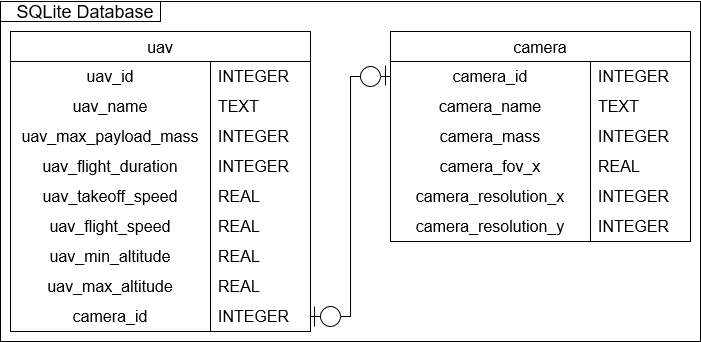

The diagram above was exported from draw.io. Its source (the exported page's mxGraphModel, read from the mxfile embedded in the PNG):
<mxGraphModel dx="925" dy="1605" grid="1" gridSize="10" guides="1" tooltips="1" connect="1" arrows="1" fold="1" page="1" pageScale="1" pageWidth="850" pageHeight="1100" math="0" shadow="0">
  <root>
    <mxCell id="0" />
    <mxCell id="1" parent="0" />
    <mxCell id="N6RUif81dUaBytvj0HDZ-65" value="" style="rounded=0;whiteSpace=wrap;html=1;" parent="1" vertex="1">
      <mxGeometry width="700" height="340" as="geometry" />
    </mxCell>
    <mxCell id="N6RUif81dUaBytvj0HDZ-1" value="uav" style="shape=table;startSize=30;container=1;collapsible=0;childLayout=tableLayout;fixedRows=1;rowLines=0;fontStyle=0;strokeColor=default;fontSize=16;" parent="1" vertex="1">
      <mxGeometry x="10" y="30" width="300" height="300" as="geometry" />
    </mxCell>
    <mxCell id="N6RUif81dUaBytvj0HDZ-2" value="" style="shape=tableRow;horizontal=0;startSize=0;swimlaneHead=0;swimlaneBody=0;top=0;left=0;bottom=0;right=0;collapsible=0;dropTarget=0;fillColor=none;points=[[0,0.5],[1,0.5]];portConstraint=eastwest;strokeColor=inherit;fontSize=16;" parent="N6RUif81dUaBytvj0HDZ-1" vertex="1">
      <mxGeometry y="30" width="300" height="30" as="geometry" />
    </mxCell>
    <mxCell id="N6RUif81dUaBytvj0HDZ-3" value="uav_id" style="shape=partialRectangle;html=1;whiteSpace=wrap;connectable=0;fillColor=none;top=0;left=0;bottom=0;right=0;overflow=hidden;pointerEvents=1;strokeColor=inherit;fontSize=16;" parent="N6RUif81dUaBytvj0HDZ-2" vertex="1">
      <mxGeometry width="200" height="30" as="geometry">
        <mxRectangle width="200" height="30" as="alternateBounds" />
      </mxGeometry>
    </mxCell>
    <mxCell id="N6RUif81dUaBytvj0HDZ-4" value="INTEGER" style="shape=partialRectangle;html=1;whiteSpace=wrap;connectable=0;fillColor=none;top=0;left=0;bottom=0;right=0;align=left;spacingLeft=6;overflow=hidden;strokeColor=inherit;fontSize=16;" parent="N6RUif81dUaBytvj0HDZ-2" vertex="1">
      <mxGeometry x="200" width="100" height="30" as="geometry">
        <mxRectangle width="100" height="30" as="alternateBounds" />
      </mxGeometry>
    </mxCell>
    <mxCell id="N6RUif81dUaBytvj0HDZ-5" value="" style="shape=tableRow;horizontal=0;startSize=0;swimlaneHead=0;swimlaneBody=0;top=0;left=0;bottom=0;right=0;collapsible=0;dropTarget=0;fillColor=none;points=[[0,0.5],[1,0.5]];portConstraint=eastwest;strokeColor=inherit;fontSize=16;" parent="N6RUif81dUaBytvj0HDZ-1" vertex="1">
      <mxGeometry y="60" width="300" height="30" as="geometry" />
    </mxCell>
    <mxCell id="N6RUif81dUaBytvj0HDZ-6" value="uav_name" style="shape=partialRectangle;html=1;whiteSpace=wrap;connectable=0;fillColor=none;top=0;left=0;bottom=0;right=0;overflow=hidden;strokeColor=inherit;fontSize=16;align=center;" parent="N6RUif81dUaBytvj0HDZ-5" vertex="1">
      <mxGeometry width="200" height="30" as="geometry">
        <mxRectangle width="200" height="30" as="alternateBounds" />
      </mxGeometry>
    </mxCell>
    <mxCell id="N6RUif81dUaBytvj0HDZ-7" value="TEXT" style="shape=partialRectangle;html=1;whiteSpace=wrap;connectable=0;fillColor=none;top=0;left=0;bottom=0;right=0;align=left;spacingLeft=6;overflow=hidden;strokeColor=inherit;fontSize=16;" parent="N6RUif81dUaBytvj0HDZ-5" vertex="1">
      <mxGeometry x="200" width="100" height="30" as="geometry">
        <mxRectangle width="100" height="30" as="alternateBounds" />
      </mxGeometry>
    </mxCell>
    <mxCell id="N6RUif81dUaBytvj0HDZ-8" value="" style="shape=tableRow;horizontal=0;startSize=0;swimlaneHead=0;swimlaneBody=0;top=0;left=0;bottom=0;right=0;collapsible=0;dropTarget=0;fillColor=none;points=[[0,0.5],[1,0.5]];portConstraint=eastwest;strokeColor=inherit;fontSize=16;" parent="N6RUif81dUaBytvj0HDZ-1" vertex="1">
      <mxGeometry y="90" width="300" height="30" as="geometry" />
    </mxCell>
    <mxCell id="N6RUif81dUaBytvj0HDZ-9" value="uav_max_payload_mass" style="shape=partialRectangle;html=1;whiteSpace=wrap;connectable=0;fillColor=none;top=0;left=0;bottom=0;right=0;overflow=hidden;strokeColor=inherit;fontSize=16;" parent="N6RUif81dUaBytvj0HDZ-8" vertex="1">
      <mxGeometry width="200" height="30" as="geometry">
        <mxRectangle width="200" height="30" as="alternateBounds" />
      </mxGeometry>
    </mxCell>
    <mxCell id="N6RUif81dUaBytvj0HDZ-10" value="INTEGER" style="shape=partialRectangle;html=1;whiteSpace=wrap;connectable=0;fillColor=none;top=0;left=0;bottom=0;right=0;align=left;spacingLeft=6;overflow=hidden;strokeColor=inherit;fontSize=16;" parent="N6RUif81dUaBytvj0HDZ-8" vertex="1">
      <mxGeometry x="200" width="100" height="30" as="geometry">
        <mxRectangle width="100" height="30" as="alternateBounds" />
      </mxGeometry>
    </mxCell>
    <mxCell id="N6RUif81dUaBytvj0HDZ-27" style="shape=tableRow;horizontal=0;startSize=0;swimlaneHead=0;swimlaneBody=0;top=0;left=0;bottom=0;right=0;collapsible=0;dropTarget=0;fillColor=none;points=[[0,0.5],[1,0.5]];portConstraint=eastwest;strokeColor=inherit;fontSize=16;" parent="N6RUif81dUaBytvj0HDZ-1" vertex="1">
      <mxGeometry y="120" width="300" height="30" as="geometry" />
    </mxCell>
    <mxCell id="N6RUif81dUaBytvj0HDZ-28" value="uav_flight_duration" style="shape=partialRectangle;html=1;whiteSpace=wrap;connectable=0;fillColor=none;top=0;left=0;bottom=0;right=0;overflow=hidden;strokeColor=inherit;fontSize=16;" parent="N6RUif81dUaBytvj0HDZ-27" vertex="1">
      <mxGeometry width="200" height="30" as="geometry">
        <mxRectangle width="200" height="30" as="alternateBounds" />
      </mxGeometry>
    </mxCell>
    <mxCell id="N6RUif81dUaBytvj0HDZ-29" value="INTEGER" style="shape=partialRectangle;html=1;whiteSpace=wrap;connectable=0;fillColor=none;top=0;left=0;bottom=0;right=0;align=left;spacingLeft=6;overflow=hidden;strokeColor=inherit;fontSize=16;" parent="N6RUif81dUaBytvj0HDZ-27" vertex="1">
      <mxGeometry x="200" width="100" height="30" as="geometry">
        <mxRectangle width="100" height="30" as="alternateBounds" />
      </mxGeometry>
    </mxCell>
    <mxCell id="N6RUif81dUaBytvj0HDZ-24" style="shape=tableRow;horizontal=0;startSize=0;swimlaneHead=0;swimlaneBody=0;top=0;left=0;bottom=0;right=0;collapsible=0;dropTarget=0;fillColor=none;points=[[0,0.5],[1,0.5]];portConstraint=eastwest;strokeColor=inherit;fontSize=16;" parent="N6RUif81dUaBytvj0HDZ-1" vertex="1">
      <mxGeometry y="150" width="300" height="30" as="geometry" />
    </mxCell>
    <mxCell id="N6RUif81dUaBytvj0HDZ-25" value="uav_takeoff_speed" style="shape=partialRectangle;html=1;whiteSpace=wrap;connectable=0;fillColor=none;top=0;left=0;bottom=0;right=0;overflow=hidden;strokeColor=inherit;fontSize=16;" parent="N6RUif81dUaBytvj0HDZ-24" vertex="1">
      <mxGeometry width="200" height="30" as="geometry">
        <mxRectangle width="200" height="30" as="alternateBounds" />
      </mxGeometry>
    </mxCell>
    <mxCell id="N6RUif81dUaBytvj0HDZ-26" value="REAL" style="shape=partialRectangle;html=1;whiteSpace=wrap;connectable=0;fillColor=none;top=0;left=0;bottom=0;right=0;align=left;spacingLeft=6;overflow=hidden;strokeColor=inherit;fontSize=16;" parent="N6RUif81dUaBytvj0HDZ-24" vertex="1">
      <mxGeometry x="200" width="100" height="30" as="geometry">
        <mxRectangle width="100" height="30" as="alternateBounds" />
      </mxGeometry>
    </mxCell>
    <mxCell id="N6RUif81dUaBytvj0HDZ-30" style="shape=tableRow;horizontal=0;startSize=0;swimlaneHead=0;swimlaneBody=0;top=0;left=0;bottom=0;right=0;collapsible=0;dropTarget=0;fillColor=none;points=[[0,0.5],[1,0.5]];portConstraint=eastwest;strokeColor=inherit;fontSize=16;" parent="N6RUif81dUaBytvj0HDZ-1" vertex="1">
      <mxGeometry y="180" width="300" height="30" as="geometry" />
    </mxCell>
    <mxCell id="N6RUif81dUaBytvj0HDZ-31" value="uav_flight_speed" style="shape=partialRectangle;html=1;whiteSpace=wrap;connectable=0;fillColor=none;top=0;left=0;bottom=0;right=0;overflow=hidden;strokeColor=inherit;fontSize=16;" parent="N6RUif81dUaBytvj0HDZ-30" vertex="1">
      <mxGeometry width="200" height="30" as="geometry">
        <mxRectangle width="200" height="30" as="alternateBounds" />
      </mxGeometry>
    </mxCell>
    <mxCell id="N6RUif81dUaBytvj0HDZ-32" value="REAL" style="shape=partialRectangle;html=1;whiteSpace=wrap;connectable=0;fillColor=none;top=0;left=0;bottom=0;right=0;align=left;spacingLeft=6;overflow=hidden;strokeColor=inherit;fontSize=16;" parent="N6RUif81dUaBytvj0HDZ-30" vertex="1">
      <mxGeometry x="200" width="100" height="30" as="geometry">
        <mxRectangle width="100" height="30" as="alternateBounds" />
      </mxGeometry>
    </mxCell>
    <mxCell id="N6RUif81dUaBytvj0HDZ-33" style="shape=tableRow;horizontal=0;startSize=0;swimlaneHead=0;swimlaneBody=0;top=0;left=0;bottom=0;right=0;collapsible=0;dropTarget=0;fillColor=none;points=[[0,0.5],[1,0.5]];portConstraint=eastwest;strokeColor=inherit;fontSize=16;" parent="N6RUif81dUaBytvj0HDZ-1" vertex="1">
      <mxGeometry y="210" width="300" height="30" as="geometry" />
    </mxCell>
    <mxCell id="N6RUif81dUaBytvj0HDZ-34" value="uav_min_altitude" style="shape=partialRectangle;html=1;whiteSpace=wrap;connectable=0;fillColor=none;top=0;left=0;bottom=0;right=0;overflow=hidden;strokeColor=inherit;fontSize=16;" parent="N6RUif81dUaBytvj0HDZ-33" vertex="1">
      <mxGeometry width="200" height="30" as="geometry">
        <mxRectangle width="200" height="30" as="alternateBounds" />
      </mxGeometry>
    </mxCell>
    <mxCell id="N6RUif81dUaBytvj0HDZ-35" value="REAL" style="shape=partialRectangle;html=1;whiteSpace=wrap;connectable=0;fillColor=none;top=0;left=0;bottom=0;right=0;align=left;spacingLeft=6;overflow=hidden;strokeColor=inherit;fontSize=16;" parent="N6RUif81dUaBytvj0HDZ-33" vertex="1">
      <mxGeometry x="200" width="100" height="30" as="geometry">
        <mxRectangle width="100" height="30" as="alternateBounds" />
      </mxGeometry>
    </mxCell>
    <mxCell id="N6RUif81dUaBytvj0HDZ-36" style="shape=tableRow;horizontal=0;startSize=0;swimlaneHead=0;swimlaneBody=0;top=0;left=0;bottom=0;right=0;collapsible=0;dropTarget=0;fillColor=none;points=[[0,0.5],[1,0.5]];portConstraint=eastwest;strokeColor=inherit;fontSize=16;" parent="N6RUif81dUaBytvj0HDZ-1" vertex="1">
      <mxGeometry y="240" width="300" height="30" as="geometry" />
    </mxCell>
    <mxCell id="N6RUif81dUaBytvj0HDZ-37" value="uav_max_altitude" style="shape=partialRectangle;html=1;whiteSpace=wrap;connectable=0;fillColor=none;top=0;left=0;bottom=0;right=0;overflow=hidden;strokeColor=inherit;fontSize=16;" parent="N6RUif81dUaBytvj0HDZ-36" vertex="1">
      <mxGeometry width="200" height="30" as="geometry">
        <mxRectangle width="200" height="30" as="alternateBounds" />
      </mxGeometry>
    </mxCell>
    <mxCell id="N6RUif81dUaBytvj0HDZ-38" value="REAL" style="shape=partialRectangle;html=1;whiteSpace=wrap;connectable=0;fillColor=none;top=0;left=0;bottom=0;right=0;align=left;spacingLeft=6;overflow=hidden;strokeColor=inherit;fontSize=16;" parent="N6RUif81dUaBytvj0HDZ-36" vertex="1">
      <mxGeometry x="200" width="100" height="30" as="geometry">
        <mxRectangle width="100" height="30" as="alternateBounds" />
      </mxGeometry>
    </mxCell>
    <mxCell id="i7sGxL_5j3WDsj4oWrjZ-27" style="shape=tableRow;horizontal=0;startSize=0;swimlaneHead=0;swimlaneBody=0;top=0;left=0;bottom=0;right=0;collapsible=0;dropTarget=0;fillColor=none;points=[[0,0.5],[1,0.5]];portConstraint=eastwest;strokeColor=inherit;fontSize=16;" parent="N6RUif81dUaBytvj0HDZ-1" vertex="1">
      <mxGeometry y="270" width="300" height="30" as="geometry" />
    </mxCell>
    <mxCell id="i7sGxL_5j3WDsj4oWrjZ-28" value="camera_id" style="shape=partialRectangle;html=1;whiteSpace=wrap;connectable=0;fillColor=none;top=0;left=0;bottom=0;right=0;overflow=hidden;strokeColor=inherit;fontSize=16;" parent="i7sGxL_5j3WDsj4oWrjZ-27" vertex="1">
      <mxGeometry width="200" height="30" as="geometry">
        <mxRectangle width="200" height="30" as="alternateBounds" />
      </mxGeometry>
    </mxCell>
    <mxCell id="i7sGxL_5j3WDsj4oWrjZ-29" value="INTEGER" style="shape=partialRectangle;html=1;whiteSpace=wrap;connectable=0;fillColor=none;top=0;left=0;bottom=0;right=0;align=left;spacingLeft=6;overflow=hidden;strokeColor=inherit;fontSize=16;" parent="i7sGxL_5j3WDsj4oWrjZ-27" vertex="1">
      <mxGeometry x="200" width="100" height="30" as="geometry">
        <mxRectangle width="100" height="30" as="alternateBounds" />
      </mxGeometry>
    </mxCell>
    <mxCell id="N6RUif81dUaBytvj0HDZ-15" value="" style="shape=tableRow;horizontal=0;startSize=0;swimlaneHead=0;swimlaneBody=0;top=0;left=0;bottom=0;right=0;collapsible=0;dropTarget=0;fillColor=none;points=[[0,0.5],[1,0.5]];portConstraint=eastwest;strokeColor=inherit;fontSize=16;" parent="1" vertex="1">
      <mxGeometry x="80" y="210" width="180" height="30" as="geometry" />
    </mxCell>
    <mxCell id="N6RUif81dUaBytvj0HDZ-39" value="camera" style="shape=table;startSize=30;container=1;collapsible=0;childLayout=tableLayout;fixedRows=1;rowLines=0;fontStyle=0;strokeColor=default;fontSize=16;" parent="1" vertex="1">
      <mxGeometry x="390" y="30" width="300" height="210" as="geometry" />
    </mxCell>
    <mxCell id="N6RUif81dUaBytvj0HDZ-40" value="" style="shape=tableRow;horizontal=0;startSize=0;swimlaneHead=0;swimlaneBody=0;top=0;left=0;bottom=0;right=0;collapsible=0;dropTarget=0;fillColor=none;points=[[0,0.5],[1,0.5]];portConstraint=eastwest;strokeColor=inherit;fontSize=16;" parent="N6RUif81dUaBytvj0HDZ-39" vertex="1">
      <mxGeometry y="30" width="300" height="30" as="geometry" />
    </mxCell>
    <mxCell id="N6RUif81dUaBytvj0HDZ-41" value="camera_id" style="shape=partialRectangle;html=1;whiteSpace=wrap;connectable=0;fillColor=none;top=0;left=0;bottom=0;right=0;overflow=hidden;pointerEvents=1;strokeColor=inherit;fontSize=16;" parent="N6RUif81dUaBytvj0HDZ-40" vertex="1">
      <mxGeometry width="200" height="30" as="geometry">
        <mxRectangle width="200" height="30" as="alternateBounds" />
      </mxGeometry>
    </mxCell>
    <mxCell id="N6RUif81dUaBytvj0HDZ-42" value="INTEGER" style="shape=partialRectangle;html=1;whiteSpace=wrap;connectable=0;fillColor=none;top=0;left=0;bottom=0;right=0;align=left;spacingLeft=6;overflow=hidden;strokeColor=inherit;fontSize=16;" parent="N6RUif81dUaBytvj0HDZ-40" vertex="1">
      <mxGeometry x="200" width="100" height="30" as="geometry">
        <mxRectangle width="100" height="30" as="alternateBounds" />
      </mxGeometry>
    </mxCell>
    <mxCell id="N6RUif81dUaBytvj0HDZ-43" value="" style="shape=tableRow;horizontal=0;startSize=0;swimlaneHead=0;swimlaneBody=0;top=0;left=0;bottom=0;right=0;collapsible=0;dropTarget=0;fillColor=none;points=[[0,0.5],[1,0.5]];portConstraint=eastwest;strokeColor=inherit;fontSize=16;" parent="N6RUif81dUaBytvj0HDZ-39" vertex="1">
      <mxGeometry y="60" width="300" height="30" as="geometry" />
    </mxCell>
    <mxCell id="N6RUif81dUaBytvj0HDZ-44" value="camera_name" style="shape=partialRectangle;html=1;whiteSpace=wrap;connectable=0;fillColor=none;top=0;left=0;bottom=0;right=0;overflow=hidden;strokeColor=inherit;fontSize=16;align=center;" parent="N6RUif81dUaBytvj0HDZ-43" vertex="1">
      <mxGeometry width="200" height="30" as="geometry">
        <mxRectangle width="200" height="30" as="alternateBounds" />
      </mxGeometry>
    </mxCell>
    <mxCell id="N6RUif81dUaBytvj0HDZ-45" value="TEXT" style="shape=partialRectangle;html=1;whiteSpace=wrap;connectable=0;fillColor=none;top=0;left=0;bottom=0;right=0;align=left;spacingLeft=6;overflow=hidden;strokeColor=inherit;fontSize=16;" parent="N6RUif81dUaBytvj0HDZ-43" vertex="1">
      <mxGeometry x="200" width="100" height="30" as="geometry">
        <mxRectangle width="100" height="30" as="alternateBounds" />
      </mxGeometry>
    </mxCell>
    <mxCell id="N6RUif81dUaBytvj0HDZ-46" value="" style="shape=tableRow;horizontal=0;startSize=0;swimlaneHead=0;swimlaneBody=0;top=0;left=0;bottom=0;right=0;collapsible=0;dropTarget=0;fillColor=none;points=[[0,0.5],[1,0.5]];portConstraint=eastwest;strokeColor=inherit;fontSize=16;" parent="N6RUif81dUaBytvj0HDZ-39" vertex="1">
      <mxGeometry y="90" width="300" height="30" as="geometry" />
    </mxCell>
    <mxCell id="N6RUif81dUaBytvj0HDZ-47" value="camera_mass" style="shape=partialRectangle;html=1;whiteSpace=wrap;connectable=0;fillColor=none;top=0;left=0;bottom=0;right=0;overflow=hidden;strokeColor=inherit;fontSize=16;" parent="N6RUif81dUaBytvj0HDZ-46" vertex="1">
      <mxGeometry width="200" height="30" as="geometry">
        <mxRectangle width="200" height="30" as="alternateBounds" />
      </mxGeometry>
    </mxCell>
    <mxCell id="N6RUif81dUaBytvj0HDZ-48" value="INTEGER" style="shape=partialRectangle;html=1;whiteSpace=wrap;connectable=0;fillColor=none;top=0;left=0;bottom=0;right=0;align=left;spacingLeft=6;overflow=hidden;strokeColor=inherit;fontSize=16;" parent="N6RUif81dUaBytvj0HDZ-46" vertex="1">
      <mxGeometry x="200" width="100" height="30" as="geometry">
        <mxRectangle width="100" height="30" as="alternateBounds" />
      </mxGeometry>
    </mxCell>
    <mxCell id="N6RUif81dUaBytvj0HDZ-49" style="shape=tableRow;horizontal=0;startSize=0;swimlaneHead=0;swimlaneBody=0;top=0;left=0;bottom=0;right=0;collapsible=0;dropTarget=0;fillColor=none;points=[[0,0.5],[1,0.5]];portConstraint=eastwest;strokeColor=inherit;fontSize=16;" parent="N6RUif81dUaBytvj0HDZ-39" vertex="1">
      <mxGeometry y="120" width="300" height="30" as="geometry" />
    </mxCell>
    <mxCell id="N6RUif81dUaBytvj0HDZ-50" value="camera_fov_x" style="shape=partialRectangle;html=1;whiteSpace=wrap;connectable=0;fillColor=none;top=0;left=0;bottom=0;right=0;overflow=hidden;strokeColor=inherit;fontSize=16;" parent="N6RUif81dUaBytvj0HDZ-49" vertex="1">
      <mxGeometry width="200" height="30" as="geometry">
        <mxRectangle width="200" height="30" as="alternateBounds" />
      </mxGeometry>
    </mxCell>
    <mxCell id="N6RUif81dUaBytvj0HDZ-51" value="REAL" style="shape=partialRectangle;html=1;whiteSpace=wrap;connectable=0;fillColor=none;top=0;left=0;bottom=0;right=0;align=left;spacingLeft=6;overflow=hidden;strokeColor=inherit;fontSize=16;" parent="N6RUif81dUaBytvj0HDZ-49" vertex="1">
      <mxGeometry x="200" width="100" height="30" as="geometry">
        <mxRectangle width="100" height="30" as="alternateBounds" />
      </mxGeometry>
    </mxCell>
    <mxCell id="N6RUif81dUaBytvj0HDZ-52" style="shape=tableRow;horizontal=0;startSize=0;swimlaneHead=0;swimlaneBody=0;top=0;left=0;bottom=0;right=0;collapsible=0;dropTarget=0;fillColor=none;points=[[0,0.5],[1,0.5]];portConstraint=eastwest;strokeColor=inherit;fontSize=16;" parent="N6RUif81dUaBytvj0HDZ-39" vertex="1">
      <mxGeometry y="150" width="300" height="30" as="geometry" />
    </mxCell>
    <mxCell id="N6RUif81dUaBytvj0HDZ-53" value="camera_resolution_x" style="shape=partialRectangle;html=1;whiteSpace=wrap;connectable=0;fillColor=none;top=0;left=0;bottom=0;right=0;overflow=hidden;strokeColor=inherit;fontSize=16;" parent="N6RUif81dUaBytvj0HDZ-52" vertex="1">
      <mxGeometry width="200" height="30" as="geometry">
        <mxRectangle width="200" height="30" as="alternateBounds" />
      </mxGeometry>
    </mxCell>
    <mxCell id="N6RUif81dUaBytvj0HDZ-54" value="INTEGER" style="shape=partialRectangle;html=1;whiteSpace=wrap;connectable=0;fillColor=none;top=0;left=0;bottom=0;right=0;align=left;spacingLeft=6;overflow=hidden;strokeColor=inherit;fontSize=16;" parent="N6RUif81dUaBytvj0HDZ-52" vertex="1">
      <mxGeometry x="200" width="100" height="30" as="geometry">
        <mxRectangle width="100" height="30" as="alternateBounds" />
      </mxGeometry>
    </mxCell>
    <mxCell id="N6RUif81dUaBytvj0HDZ-55" style="shape=tableRow;horizontal=0;startSize=0;swimlaneHead=0;swimlaneBody=0;top=0;left=0;bottom=0;right=0;collapsible=0;dropTarget=0;fillColor=none;points=[[0,0.5],[1,0.5]];portConstraint=eastwest;strokeColor=inherit;fontSize=16;" parent="N6RUif81dUaBytvj0HDZ-39" vertex="1">
      <mxGeometry y="180" width="300" height="30" as="geometry" />
    </mxCell>
    <mxCell id="N6RUif81dUaBytvj0HDZ-56" value="camera_resolution_y" style="shape=partialRectangle;html=1;whiteSpace=wrap;connectable=0;fillColor=none;top=0;left=0;bottom=0;right=0;overflow=hidden;strokeColor=inherit;fontSize=16;" parent="N6RUif81dUaBytvj0HDZ-55" vertex="1">
      <mxGeometry width="200" height="30" as="geometry">
        <mxRectangle width="200" height="30" as="alternateBounds" />
      </mxGeometry>
    </mxCell>
    <mxCell id="N6RUif81dUaBytvj0HDZ-57" value="INTEGER" style="shape=partialRectangle;html=1;whiteSpace=wrap;connectable=0;fillColor=none;top=0;left=0;bottom=0;right=0;align=left;spacingLeft=6;overflow=hidden;strokeColor=inherit;fontSize=16;" parent="N6RUif81dUaBytvj0HDZ-55" vertex="1">
      <mxGeometry x="200" width="100" height="30" as="geometry">
        <mxRectangle width="100" height="30" as="alternateBounds" />
      </mxGeometry>
    </mxCell>
    <mxCell id="N6RUif81dUaBytvj0HDZ-64" value="&lt;font style=&quot;font-size: 18px;&quot;&gt;&amp;nbsp; SQLite Database&lt;/font&gt;" style="rounded=0;whiteSpace=wrap;html=1;" parent="1" vertex="1">
      <mxGeometry width="160" height="20" as="geometry" />
    </mxCell>
    <mxCell id="i7sGxL_5j3WDsj4oWrjZ-30" value="" style="endArrow=none;html=1;rounded=0;exitX=1;exitY=0.5;exitDx=0;exitDy=0;entryX=0;entryY=0.5;entryDx=0;entryDy=0;edgeStyle=orthogonalEdgeStyle;endFill=0;startArrow=none;startFill=0;" parent="1" source="KV6sNIWM7Wr2jBYShsPL-1" target="N6RUif81dUaBytvj0HDZ-40" edge="1">
      <mxGeometry width="50" height="50" relative="1" as="geometry">
        <mxPoint x="400" y="70" as="sourcePoint" />
        <mxPoint x="450" y="20" as="targetPoint" />
      </mxGeometry>
    </mxCell>
    <mxCell id="KV6sNIWM7Wr2jBYShsPL-3" value="" style="endArrow=none;html=1;rounded=0;" edge="1" parent="1">
      <mxGeometry width="50" height="50" relative="1" as="geometry">
        <mxPoint x="314" y="325" as="sourcePoint" />
        <mxPoint x="314" y="305" as="targetPoint" />
      </mxGeometry>
    </mxCell>
    <mxCell id="KV6sNIWM7Wr2jBYShsPL-7" value="" style="endArrow=none;html=1;rounded=0;exitX=1;exitY=0.5;exitDx=0;exitDy=0;entryX=0;entryY=0.5;entryDx=0;entryDy=0;edgeStyle=orthogonalEdgeStyle;endFill=0;startArrow=none;startFill=0;" edge="1" parent="1" source="i7sGxL_5j3WDsj4oWrjZ-27" target="KV6sNIWM7Wr2jBYShsPL-6">
      <mxGeometry width="50" height="50" relative="1" as="geometry">
        <mxPoint x="310" y="315" as="sourcePoint" />
        <mxPoint x="360" y="75" as="targetPoint" />
      </mxGeometry>
    </mxCell>
    <mxCell id="KV6sNIWM7Wr2jBYShsPL-6" value="" style="ellipse;whiteSpace=wrap;html=1;aspect=fixed;" vertex="1" parent="1">
      <mxGeometry x="320" y="305" width="20" height="20" as="geometry" />
    </mxCell>
    <mxCell id="KV6sNIWM7Wr2jBYShsPL-8" value="" style="endArrow=none;html=1;rounded=0;exitX=1;exitY=0.5;exitDx=0;exitDy=0;entryX=0;entryY=0.5;entryDx=0;entryDy=0;edgeStyle=orthogonalEdgeStyle;endFill=0;startArrow=none;startFill=0;" edge="1" parent="1" source="KV6sNIWM7Wr2jBYShsPL-6" target="KV6sNIWM7Wr2jBYShsPL-1">
      <mxGeometry width="50" height="50" relative="1" as="geometry">
        <mxPoint x="340" y="315" as="sourcePoint" />
        <mxPoint x="390" y="75" as="targetPoint" />
      </mxGeometry>
    </mxCell>
    <mxCell id="KV6sNIWM7Wr2jBYShsPL-1" value="" style="ellipse;whiteSpace=wrap;html=1;aspect=fixed;" vertex="1" parent="1">
      <mxGeometry x="360" y="65" width="20" height="20" as="geometry" />
    </mxCell>
    <mxCell id="KV6sNIWM7Wr2jBYShsPL-11" value="" style="endArrow=none;html=1;rounded=0;" edge="1" parent="1">
      <mxGeometry width="50" height="50" relative="1" as="geometry">
        <mxPoint x="385" y="84" as="sourcePoint" />
        <mxPoint x="385" y="64" as="targetPoint" />
      </mxGeometry>
    </mxCell>
  </root>
</mxGraphModel>